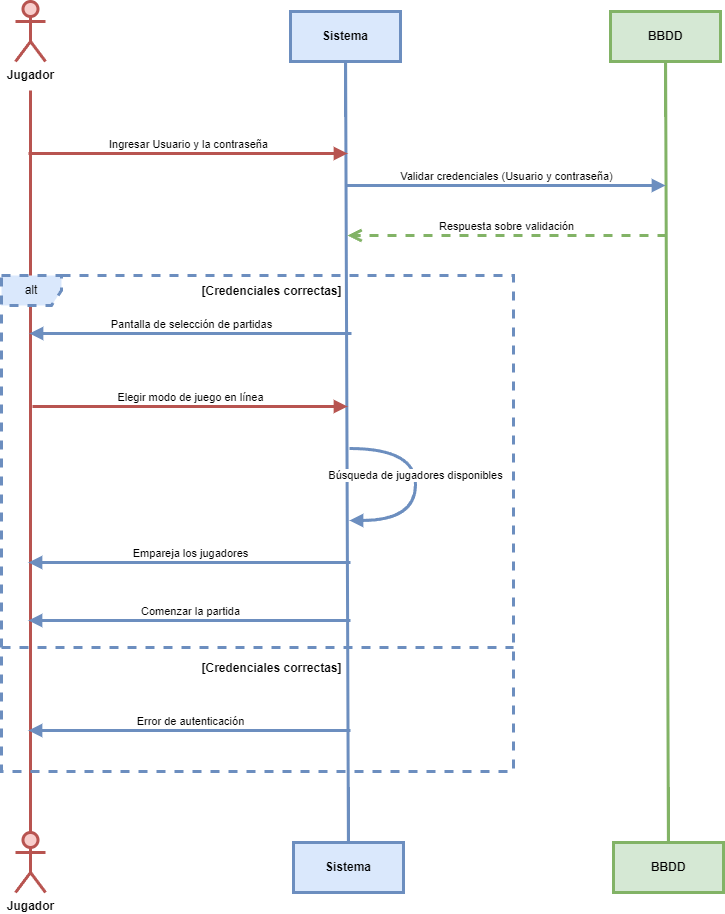

The diagram above was exported from draw.io. Its source (the exported page's mxGraphModel, read from the mxfile embedded in the PNG):
<mxGraphModel dx="2592" dy="1690" grid="0" gridSize="10" guides="1" tooltips="1" connect="1" arrows="1" fold="1" page="0" pageScale="1" pageWidth="827" pageHeight="1169" math="0" shadow="0">
  <root>
    <mxCell id="0" />
    <mxCell id="1" parent="0" />
    <mxCell id="1sTn_rpqckPuHHWjUy16-346" value="" style="edgeStyle=none;curved=1;rounded=0;orthogonalLoop=1;jettySize=auto;html=1;fontSize=12;startSize=8;endSize=8;fillColor=#f8cecc;strokeColor=#b85450;strokeWidth=3;endArrow=none;endFill=0;" parent="1" target="1sTn_rpqckPuHHWjUy16-345" edge="1">
      <mxGeometry relative="1" as="geometry">
        <mxPoint x="-117" y="-393" as="sourcePoint" />
      </mxGeometry>
    </mxCell>
    <mxCell id="1sTn_rpqckPuHHWjUy16-344" value="&lt;b&gt;Jugador&lt;/b&gt;" style="shape=umlActor;verticalLabelPosition=bottom;verticalAlign=top;html=1;fillColor=#f8cecc;strokeColor=#b85450;strokeWidth=3;" parent="1" vertex="1">
      <mxGeometry x="-132" y="-482" width="30" height="60" as="geometry" />
    </mxCell>
    <mxCell id="1sTn_rpqckPuHHWjUy16-345" value="&lt;b&gt;Jugador&lt;/b&gt;" style="shape=umlActor;verticalLabelPosition=bottom;verticalAlign=top;html=1;fillColor=#f8cecc;strokeColor=#b85450;strokeWidth=3;" parent="1" vertex="1">
      <mxGeometry x="-132" y="349" width="30" height="60" as="geometry" />
    </mxCell>
    <mxCell id="1sTn_rpqckPuHHWjUy16-355" value="" style="edgeStyle=none;curved=1;rounded=0;orthogonalLoop=1;jettySize=auto;html=1;fontSize=12;startSize=8;endSize=8;endArrow=none;startFill=0;fillColor=#dae8fc;strokeColor=#6c8ebf;strokeWidth=3;" parent="1" source="1sTn_rpqckPuHHWjUy16-348" target="1sTn_rpqckPuHHWjUy16-354" edge="1">
      <mxGeometry relative="1" as="geometry" />
    </mxCell>
    <mxCell id="1sTn_rpqckPuHHWjUy16-348" value="&lt;b&gt;Sistema&lt;/b&gt;" style="html=1;whiteSpace=wrap;fillColor=#dae8fc;strokeColor=#6c8ebf;strokeWidth=3;" parent="1" vertex="1">
      <mxGeometry x="143" y="-472" width="110" height="50" as="geometry" />
    </mxCell>
    <mxCell id="1sTn_rpqckPuHHWjUy16-357" value="" style="edgeStyle=none;curved=1;rounded=0;orthogonalLoop=1;jettySize=auto;html=1;fontSize=12;startSize=8;endSize=8;endArrow=none;startFill=0;fillColor=#d5e8d4;strokeColor=#82b366;strokeWidth=3;" parent="1" source="1sTn_rpqckPuHHWjUy16-349" target="1sTn_rpqckPuHHWjUy16-356" edge="1">
      <mxGeometry relative="1" as="geometry" />
    </mxCell>
    <mxCell id="1sTn_rpqckPuHHWjUy16-349" value="&lt;b&gt;BBDD&lt;/b&gt;" style="html=1;whiteSpace=wrap;fillColor=#d5e8d4;strokeColor=#82b366;strokeWidth=3;" parent="1" vertex="1">
      <mxGeometry x="463" y="-472" width="110" height="50" as="geometry" />
    </mxCell>
    <mxCell id="1sTn_rpqckPuHHWjUy16-354" value="&lt;b&gt;Sistema&lt;/b&gt;" style="html=1;whiteSpace=wrap;fillColor=#dae8fc;strokeColor=#6c8ebf;strokeWidth=3;" parent="1" vertex="1">
      <mxGeometry x="146" y="359" width="110" height="50" as="geometry" />
    </mxCell>
    <mxCell id="1sTn_rpqckPuHHWjUy16-356" value="&lt;b&gt;BBDD&lt;/b&gt;" style="html=1;whiteSpace=wrap;fillColor=#d5e8d4;strokeColor=#82b366;strokeWidth=3;" parent="1" vertex="1">
      <mxGeometry x="466" y="359" width="110" height="50" as="geometry" />
    </mxCell>
    <mxCell id="C3Lxm-kHkf1sFhJQrUD9-1" value="Ingresar Usuario y la contraseña" style="html=1;verticalAlign=bottom;endArrow=block;curved=0;rounded=0;fillColor=#f8cecc;strokeColor=#b85450;strokeWidth=3;" parent="1" edge="1">
      <mxGeometry width="80" relative="1" as="geometry">
        <mxPoint x="-119" y="-330" as="sourcePoint" />
        <mxPoint x="200" y="-330" as="targetPoint" />
      </mxGeometry>
    </mxCell>
    <mxCell id="C3Lxm-kHkf1sFhJQrUD9-2" value="Validar credenciales (Usuario y contraseña)" style="html=1;verticalAlign=bottom;endArrow=block;curved=0;rounded=0;fillColor=#dae8fc;strokeColor=#6c8ebf;strokeWidth=3;" parent="1" edge="1">
      <mxGeometry width="80" relative="1" as="geometry">
        <mxPoint x="199" y="-298" as="sourcePoint" />
        <mxPoint x="518" y="-298" as="targetPoint" />
      </mxGeometry>
    </mxCell>
    <mxCell id="C3Lxm-kHkf1sFhJQrUD9-3" value="Respuesta sobre validación" style="html=1;verticalAlign=bottom;endArrow=open;dashed=1;endSize=8;curved=0;rounded=0;fillColor=#d5e8d4;strokeColor=#82b366;strokeWidth=3;" parent="1" edge="1">
      <mxGeometry x="0.0031" relative="1" as="geometry">
        <mxPoint x="519" y="-248" as="sourcePoint" />
        <mxPoint x="200" y="-248" as="targetPoint" />
        <mxPoint as="offset" />
      </mxGeometry>
    </mxCell>
    <mxCell id="C3Lxm-kHkf1sFhJQrUD9-5" value="Pantalla de selección de partidas" style="html=1;verticalAlign=bottom;endArrow=none;curved=0;rounded=0;endFill=0;startArrow=block;startFill=1;fillColor=#dae8fc;strokeColor=#6c8ebf;strokeWidth=3;" parent="1" edge="1">
      <mxGeometry x="0.0011" width="80" relative="1" as="geometry">
        <mxPoint x="-118" y="-150" as="sourcePoint" />
        <mxPoint x="204" y="-150" as="targetPoint" />
        <mxPoint as="offset" />
      </mxGeometry>
    </mxCell>
    <mxCell id="C3Lxm-kHkf1sFhJQrUD9-7" value="Elegir modo de juego en línea" style="html=1;verticalAlign=bottom;endArrow=block;curved=0;rounded=0;fillColor=#f8cecc;strokeColor=#b85450;strokeWidth=3;" parent="1" edge="1">
      <mxGeometry width="80" relative="1" as="geometry">
        <mxPoint x="-115" y="-77" as="sourcePoint" />
        <mxPoint x="200" y="-77" as="targetPoint" />
      </mxGeometry>
    </mxCell>
    <mxCell id="C3Lxm-kHkf1sFhJQrUD9-8" value="Búsqueda de jugadores disponibles" style="html=1;verticalAlign=bottom;endArrow=block;curved=1;rounded=0;edgeStyle=orthogonalEdgeStyle;fillColor=#dae8fc;strokeColor=#6c8ebf;strokeWidth=3;" parent="1" edge="1">
      <mxGeometry width="80" relative="1" as="geometry">
        <mxPoint x="202" y="-35" as="sourcePoint" />
        <mxPoint x="202" y="37" as="targetPoint" />
        <Array as="points">
          <mxPoint x="268" y="-35" />
          <mxPoint x="268" y="37" />
        </Array>
      </mxGeometry>
    </mxCell>
    <mxCell id="C3Lxm-kHkf1sFhJQrUD9-9" value="Empareja los jugadores" style="html=1;verticalAlign=bottom;endArrow=none;curved=0;rounded=0;endFill=0;startArrow=block;startFill=1;fillColor=#dae8fc;strokeColor=#6c8ebf;strokeWidth=3;" parent="1" edge="1">
      <mxGeometry x="0.0011" width="80" relative="1" as="geometry">
        <mxPoint x="-119" y="79" as="sourcePoint" />
        <mxPoint x="203" y="79" as="targetPoint" />
        <mxPoint as="offset" />
      </mxGeometry>
    </mxCell>
    <mxCell id="C3Lxm-kHkf1sFhJQrUD9-10" value="alt" style="shape=umlFrame;whiteSpace=wrap;html=1;pointerEvents=0;dashed=1;fillColor=#dae8fc;strokeColor=#6c8ebf;strokeWidth=3;" parent="1" vertex="1">
      <mxGeometry x="-146" y="-208" width="512" height="496" as="geometry" />
    </mxCell>
    <mxCell id="C3Lxm-kHkf1sFhJQrUD9-11" value="&lt;b&gt;[Credenciales correctas]&lt;/b&gt;" style="text;html=1;align=center;verticalAlign=middle;resizable=0;points=[];autosize=1;strokeColor=none;fillColor=none;strokeWidth=3;" parent="1" vertex="1">
      <mxGeometry x="45" y="-205" width="158" height="26" as="geometry" />
    </mxCell>
    <mxCell id="C3Lxm-kHkf1sFhJQrUD9-12" value="&lt;b&gt;[Credenciales correctas]&lt;/b&gt;" style="text;html=1;align=center;verticalAlign=middle;resizable=0;points=[];autosize=1;strokeColor=none;fillColor=none;strokeWidth=3;" parent="1" vertex="1">
      <mxGeometry x="45" y="172" width="158" height="26" as="geometry" />
    </mxCell>
    <mxCell id="C3Lxm-kHkf1sFhJQrUD9-21" value="Comenzar la partida" style="html=1;verticalAlign=bottom;endArrow=none;curved=0;rounded=0;endFill=0;startArrow=block;startFill=1;fillColor=#dae8fc;strokeColor=#6c8ebf;strokeWidth=3;" parent="1" edge="1">
      <mxGeometry x="0.0011" width="80" relative="1" as="geometry">
        <mxPoint x="-119" y="137" as="sourcePoint" />
        <mxPoint x="203" y="137" as="targetPoint" />
        <mxPoint as="offset" />
      </mxGeometry>
    </mxCell>
    <mxCell id="C3Lxm-kHkf1sFhJQrUD9-22" value="Error de autenticación" style="html=1;verticalAlign=bottom;endArrow=none;curved=0;rounded=0;endFill=0;startArrow=block;startFill=1;fillColor=#dae8fc;strokeColor=#6c8ebf;strokeWidth=3;" parent="1" edge="1">
      <mxGeometry x="0.0011" width="80" relative="1" as="geometry">
        <mxPoint x="-119" y="247" as="sourcePoint" />
        <mxPoint x="203" y="247" as="targetPoint" />
        <mxPoint as="offset" />
      </mxGeometry>
    </mxCell>
    <mxCell id="C3Lxm-kHkf1sFhJQrUD9-29" value="" style="line;strokeWidth=3;fillColor=#dae8fc;align=left;verticalAlign=middle;spacingTop=-1;spacingLeft=3;spacingRight=3;rotatable=0;labelPosition=right;points=[];portConstraint=eastwest;strokeColor=#6c8ebf;dashed=1;" parent="1" vertex="1">
      <mxGeometry x="-146" y="160" width="512" height="8" as="geometry" />
    </mxCell>
  </root>
</mxGraphModel>